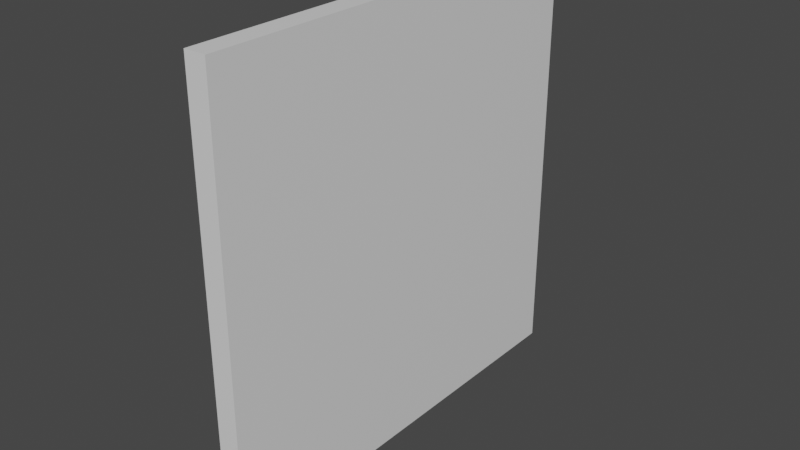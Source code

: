 # Source: wall_proto.blend  (saved by Blender 2.80.75; exported with 4.5.12 LTS)
import bpy
from mathutils import Matrix  # noqa: F401  (used for matrix-valued properties, if any)

bpy.ops.wm.read_factory_settings(use_empty=True)
scene = bpy.context.scene
scene.name = 'Scene'

# ---- collections
col_collection = bpy.data.collections.new('Collection'); scene.collection.children.link(col_collection)

# ---- materials (node trees are filled in below, after node groups)
mat_material = bpy.data.materials.new('Material')
mat_material.alpha_threshold = 0.0
mat_material.use_transparent_shadow = False
mat_material.line_color = (0.0, 0.0, 0.0, 1.0)

# ---- material node trees
mat_material.use_nodes = True; mat_material.node_tree.nodes.clear()
_N = mat_material.node_tree.nodes; _L = mat_material.node_tree.links
n0 = _N.new('ShaderNodeOutputMaterial'); n0.name = 'Material Output'; n0.location = (300, 300)
n1 = _N.new('ShaderNodeBsdfPrincipled'); n1.name = 'Principled BSDF'; n1.location = (10, 300)
n1.distribution = 'GGX'
n1.subsurface_method = 'BURLEY'
n1.inputs[2].default_value = 0.4
n1.inputs[3].default_value = 1.45
n1.inputs[27].default_value = (0.0, 0.0, 0.0, 1.0)
n1.inputs[28].default_value = 1.0
_L.new(n1.outputs[0], n0.inputs[0])
n0.is_active_output = True

# ---- world
world_world = bpy.data.worlds.new('World'); scene.world = world_world
world_world.use_nodes = True; world_world.node_tree.nodes.clear()
_N = world_world.node_tree.nodes; _L = world_world.node_tree.links
n0 = _N.new('ShaderNodeOutputWorld'); n0.name = 'World Output'; n0.location = (300, 300)
n1 = _N.new('ShaderNodeBackground'); n1.name = 'Background'; n1.location = (10, 300)
n1.inputs[0].default_value = (0.05088, 0.05088, 0.05088, 1.0)
_L.new(n1.outputs[0], n0.inputs[0])
n0.is_active_output = True
world_world.color = (0.05088, 0.05088, 0.05088)
world_world.use_sun_shadow = False
world_world.sun_shadow_jitter_overblur = 0.0

# ---- meshes
me_cube = bpy.data.meshes.new('Cube')
me_cube.from_pydata([(0.5, 10.0, 10.0), (0.5, 10.0, -10.0), (0.5, -10.0, 10.0), (0.5, -10.0, -10.0), (-0.5, 10.0, 10.0), (-0.5, 10.0, -10.0), (-0.5, -10.0, 10.0), (-0.5, -10.0, -10.0)], [], [(0, 4, 6, 2), (3, 2, 6, 7), (7, 6, 4, 5), (5, 1, 3, 7), (1, 0, 2, 3), (5, 4, 0, 1)])
_uv = me_cube.uv_layers.new(name='UVMap')
_uv.uv.foreach_set('vector', [0.375, 0.0, 0.625, 0.0, 0.625, 0.25, 0.375, 0.25, 0.375, 0.25, 0.625, 0.25, 0.625, 0.5, 0.375, 0.5, 0.375, 0.5, 0.625, 0.5, 0.625, 0.75, 0.375, 0.75, 0.375, 0.75, 0.625, 0.75, 0.625, 1.0, 0.375, 1.0, 0.125, 0.5, 0.375, 0.5, 0.375, 0.75, 0.125, 0.75, 0.625, 0.5, 0.875, 0.5, 0.875, 0.75, 0.625, 0.75])
me_cube.materials.append(mat_material)
me_cube.use_remesh_preserve_volume = False
me_cube.use_remesh_preserve_attributes = False
me_cube.use_mirror_vertex_groups = False
me_cube.update()

# ---- objects
ob_wall = bpy.data.objects.new('Wall', me_cube)

# ---- transforms, parenting, visibility, modifiers, constraints
ob_wall.location = (0.0, 0.0, 0.0)
ob_wall.lock_rotations_4d = False
ob_wall.empty_display_type = 'ARROWS'
ob_wall.lineart.crease_threshold = 0.0

# ---- collection membership
col_collection.objects.link(ob_wall)

# ---- scene / render settings (as saved in the file)
scene.frame_start = 1; scene.frame_end = 250; scene.frame_set(1)
scene.render.engine = 'BLENDER_EEVEE_NEXT'
scene.cycles.use_denoising = False
scene.cycles.samples = 128
scene.cycles.sampling_pattern = 'TABULATED_SOBOL'
scene.cycles.use_adaptive_sampling = False
scene.cycles.use_light_tree = False
scene.view_settings.view_transform = 'Filmic'
bpy.context.view_layer.update()

# ---- added for rendering (the .blend has no active camera and no usable light): camera, sun
cam_auto = bpy.data.cameras.new('AutoCamera')
cam_auto.lens = 50.0
cam_auto.sensor_width = 36.0
cam_auto.clip_end = 1000.0
ob_auto_camera = bpy.data.objects.new('AutoCamera', cam_auto)
scene.collection.objects.link(ob_auto_camera)
ob_auto_camera.location = (26.1857, -31.4228, 20.9485)
ob_auto_camera.rotation_euler = (1.09748, -7.21219e-08, 0.694738)
scene.camera = ob_auto_camera
light_auto_sun = bpy.data.lights.new('AutoSun', 'SUN')
light_auto_sun.energy = 3.0
light_auto_sun.angle = 0.0523599
ob_auto_sun = bpy.data.objects.new('AutoSun', light_auto_sun)
scene.collection.objects.link(ob_auto_sun)
ob_auto_sun.rotation_euler = (0.872665, 0.174533, 0.523599)
bpy.context.view_layer.update()
